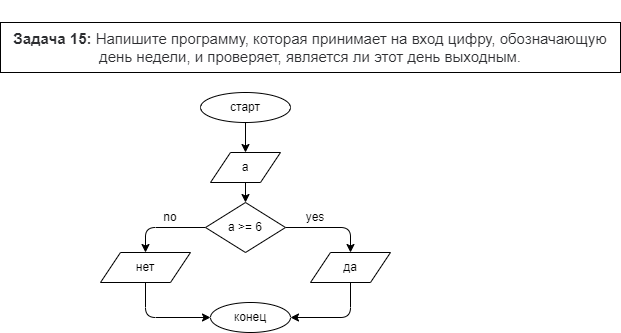

The diagram above was exported from draw.io. Its source (the exported page's mxGraphModel, read from the mxfile embedded in the PNG):
<mxGraphModel dx="909" dy="1572" grid="1" gridSize="10" guides="1" tooltips="1" connect="1" arrows="1" fold="1" page="1" pageScale="1" pageWidth="850" pageHeight="1100" math="0" shadow="0">
  <root>
    <mxCell id="0" />
    <mxCell id="1" parent="0" />
    <mxCell id="2" value="&#10;&#10;&lt;strong style=&quot;box-sizing: border-box; font-weight: 700; color: rgb(44, 45, 48); font-family: roboto, &amp;quot;san francisco&amp;quot;, &amp;quot;helvetica neue&amp;quot;, helvetica, arial; font-size: 15px; font-style: normal; letter-spacing: normal; text-indent: 0px; text-transform: none; word-spacing: 0px; background-color: rgb(255, 255, 255);&quot;&gt;Задача 15:&lt;/strong&gt;&lt;span style=&quot;color: rgb(44, 45, 48); font-family: roboto, &amp;quot;san francisco&amp;quot;, &amp;quot;helvetica neue&amp;quot;, helvetica, arial; font-size: 15px; font-style: normal; font-weight: 400; letter-spacing: normal; text-indent: 0px; text-transform: none; word-spacing: 0px; background-color: rgb(255, 255, 255); display: inline; float: none;&quot;&gt;&lt;span&gt;&amp;nbsp;&lt;/span&gt;Напишите программу, которая принимает на вход цифру, обозначающую день недели, и проверяет, является ли этот день выходным.&lt;/span&gt;&#10;&#10;" style="rounded=0;whiteSpace=wrap;html=1;" vertex="1" parent="1">
      <mxGeometry x="10" y="10" width="620" height="50" as="geometry" />
    </mxCell>
    <mxCell id="6" value="" style="edgeStyle=none;html=1;" edge="1" parent="1" source="3" target="5">
      <mxGeometry relative="1" as="geometry" />
    </mxCell>
    <mxCell id="3" value="старт" style="ellipse;whiteSpace=wrap;html=1;" vertex="1" parent="1">
      <mxGeometry x="210" y="80" width="90" height="30" as="geometry" />
    </mxCell>
    <mxCell id="10" style="edgeStyle=none;html=1;entryX=0.5;entryY=0;entryDx=0;entryDy=0;" edge="1" parent="1" source="4" target="9">
      <mxGeometry relative="1" as="geometry">
        <Array as="points">
          <mxPoint x="360" y="215" />
        </Array>
      </mxGeometry>
    </mxCell>
    <mxCell id="11" style="edgeStyle=none;html=1;entryX=0.5;entryY=0;entryDx=0;entryDy=0;" edge="1" parent="1" source="4" target="8">
      <mxGeometry relative="1" as="geometry">
        <Array as="points">
          <mxPoint x="155" y="215" />
        </Array>
      </mxGeometry>
    </mxCell>
    <mxCell id="4" value="a &amp;gt;= 6" style="rhombus;whiteSpace=wrap;html=1;" vertex="1" parent="1">
      <mxGeometry x="215" y="190" width="80" height="50" as="geometry" />
    </mxCell>
    <mxCell id="7" value="" style="edgeStyle=none;html=1;" edge="1" parent="1" source="5" target="4">
      <mxGeometry relative="1" as="geometry" />
    </mxCell>
    <mxCell id="5" value="a" style="shape=parallelogram;perimeter=parallelogramPerimeter;whiteSpace=wrap;html=1;fixedSize=1;" vertex="1" parent="1">
      <mxGeometry x="220" y="140" width="70" height="30" as="geometry" />
    </mxCell>
    <mxCell id="15" style="edgeStyle=none;html=1;entryX=0;entryY=0.5;entryDx=0;entryDy=0;" edge="1" parent="1" source="8" target="14">
      <mxGeometry relative="1" as="geometry">
        <Array as="points">
          <mxPoint x="155" y="305" />
        </Array>
      </mxGeometry>
    </mxCell>
    <mxCell id="8" value="нет" style="shape=parallelogram;perimeter=parallelogramPerimeter;whiteSpace=wrap;html=1;fixedSize=1;" vertex="1" parent="1">
      <mxGeometry x="110" y="240" width="90" height="30" as="geometry" />
    </mxCell>
    <mxCell id="16" style="edgeStyle=none;html=1;entryX=1;entryY=0.5;entryDx=0;entryDy=0;" edge="1" parent="1" source="9" target="14">
      <mxGeometry relative="1" as="geometry">
        <Array as="points">
          <mxPoint x="360" y="305" />
        </Array>
      </mxGeometry>
    </mxCell>
    <mxCell id="9" value="да" style="shape=parallelogram;perimeter=parallelogramPerimeter;whiteSpace=wrap;html=1;fixedSize=1;" vertex="1" parent="1">
      <mxGeometry x="320" y="240" width="80" height="30" as="geometry" />
    </mxCell>
    <mxCell id="12" value="no" style="text;html=1;strokeColor=none;fillColor=none;align=center;verticalAlign=middle;whiteSpace=wrap;rounded=0;" vertex="1" parent="1">
      <mxGeometry x="150" y="190" width="60" height="30" as="geometry" />
    </mxCell>
    <mxCell id="13" value="yes" style="text;html=1;strokeColor=none;fillColor=none;align=center;verticalAlign=middle;whiteSpace=wrap;rounded=0;" vertex="1" parent="1">
      <mxGeometry x="295" y="190" width="60" height="30" as="geometry" />
    </mxCell>
    <mxCell id="14" value="конец" style="ellipse;whiteSpace=wrap;html=1;" vertex="1" parent="1">
      <mxGeometry x="220" y="290" width="80" height="30" as="geometry" />
    </mxCell>
  </root>
</mxGraphModel>